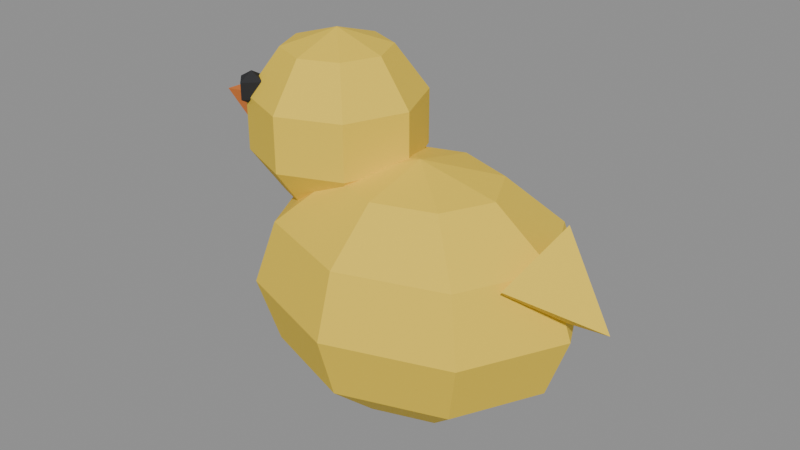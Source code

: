 # Source: duck.blend  (saved by Blender 5.0.119; exported with 4.5.12 LTS)
import bpy
from mathutils import Matrix  # noqa: F401  (used for matrix-valued properties, if any)

bpy.ops.wm.read_factory_settings(use_empty=True)
scene = bpy.context.scene
scene.name = 'Scene'

# ---- materials (node trees are filled in below, after node groups)
mat_c_f2cf3c = bpy.data.materials.new('C_f2cf3c')
mat_c_f2cf3c.diffuse_color = (0.949, 0.8118, 0.2353, 1.0)
mat_c_e07b2e = bpy.data.materials.new('C_e07b2e')
mat_c_e07b2e.diffuse_color = (0.8784, 0.4824, 0.1804, 1.0)
mat_c_1d1e22 = bpy.data.materials.new('C_1d1e22')
mat_c_1d1e22.diffuse_color = (0.1137, 0.1176, 0.1333, 1.0)

# ---- material node trees
mat_c_f2cf3c.use_nodes = True; mat_c_f2cf3c.node_tree.nodes.clear()
_N = mat_c_f2cf3c.node_tree.nodes; _L = mat_c_f2cf3c.node_tree.links
n0 = _N.new('ShaderNodeBsdfPrincipled'); n0.name = 'Principled BSDF'; n0.location = (-200, 100)
n0.inputs[0].default_value = (0.8879, 0.624, 0.04519, 1.0)
n0.inputs[2].default_value = 0.75
n1 = _N.new('ShaderNodeOutputMaterial'); n1.name = 'Material Output'; n1.location = (200, 100)
_L.new(n0.outputs[0], n1.inputs[0])
n1.is_active_output = True
mat_c_e07b2e.use_nodes = True; mat_c_e07b2e.node_tree.nodes.clear()
_N = mat_c_e07b2e.node_tree.nodes; _L = mat_c_e07b2e.node_tree.links
n0 = _N.new('ShaderNodeBsdfPrincipled'); n0.name = 'Principled BSDF'; n0.location = (-200, 100)
n0.inputs[0].default_value = (0.7454, 0.1981, 0.02732, 1.0)
n0.inputs[2].default_value = 0.75
n1 = _N.new('ShaderNodeOutputMaterial'); n1.name = 'Material Output'; n1.location = (200, 100)
_L.new(n0.outputs[0], n1.inputs[0])
n1.is_active_output = True
mat_c_1d1e22.use_nodes = True; mat_c_1d1e22.node_tree.nodes.clear()
_N = mat_c_1d1e22.node_tree.nodes; _L = mat_c_1d1e22.node_tree.links
n0 = _N.new('ShaderNodeBsdfPrincipled'); n0.name = 'Principled BSDF'; n0.location = (-200, 100)
n0.inputs[0].default_value = (0.01229, 0.01298, 0.016, 1.0)
n0.inputs[2].default_value = 0.75
n1 = _N.new('ShaderNodeOutputMaterial'); n1.name = 'Material Output'; n1.location = (200, 100)
_L.new(n0.outputs[0], n1.inputs[0])
n1.is_active_output = True

# ---- meshes
me_duck = bpy.data.meshes.new('duck')
me_duck.from_pydata([(0.0, 0.0, 0.18), (0.0, 0.1, 0.1559), (0.0, 0.1732, 0.09), (0.0, 0.2, 0.0), (0.0, 0.1732, -0.09), (0.0, 0.1, -0.1559), (0.0, 0.0, -0.18), (0.08485, 0.07071, 0.1559), (0.147, 0.1225, 0.09), (0.1697, 0.1414, 0.0), (0.147, 0.1225, -0.09), (0.08485, 0.07071, -0.1559), (0.12, 0.0, 0.1559), (0.2078, 0.0, 0.09), (0.24, 0.0, 0.0), (0.2078, 0.0, -0.09), (0.12, 0.0, -0.1559), (0.08485, -0.07071, 0.1559), (0.147, -0.1225, 0.09), (0.1697, -0.1414, 0.0), (0.147, -0.1225, -0.09), (0.08485, -0.07071, -0.1559), (0.0, -0.1, 0.1559), (0.0, -0.1732, 0.09), (0.0, -0.2, 0.0), (0.0, -0.1732, -0.09), (0.0, -0.1, -0.1559), (-0.08485, -0.07071, 0.1559), (-0.147, -0.1225, 0.09), (-0.1697, -0.1414, 0.0), (-0.147, -0.1225, -0.09), (-0.08485, -0.07071, -0.1559), (-0.12, 0.0, 0.1559), (-0.2078, 0.0, 0.09), (-0.24, 0.0, 0.0), (-0.2078, 0.0, -0.09), (-0.12, 0.0, -0.1559), (-0.08485, 0.07071, 0.1559), (-0.147, 0.1225, 0.09), (-0.1697, 0.1414, 0.0), (-0.147, 0.1225, -0.09), (-0.08485, 0.07071, -0.1559), (-0.14, 0.0, 0.328), (-0.14, 0.07524, 0.3036), (-0.14, 0.1217, 0.2396), (-0.14, 0.1217, 0.1604), (-0.14, 0.07524, 0.09645), (-0.14, 0.0, 0.072), (-0.0868, 0.0532, 0.3036), (-0.05392, 0.08608, 0.2396), (-0.05392, 0.08608, 0.1604), (-0.0868, 0.0532, 0.09645), (-0.06476, 0.0, 0.3036), (-0.01826, 0.0, 0.2396), (-0.01826, 0.0, 0.1604), (-0.06476, 0.0, 0.09645), (-0.0868, -0.0532, 0.3036), (-0.05392, -0.08608, 0.2396), (-0.05392, -0.08608, 0.1604), (-0.0868, -0.0532, 0.09645), (-0.14, -0.07524, 0.3036), (-0.14, -0.1217, 0.2396), (-0.14, -0.1217, 0.1604), (-0.14, -0.07524, 0.09645), (-0.1932, -0.0532, 0.3036), (-0.2261, -0.08608, 0.2396), (-0.2261, -0.08608, 0.1604), (-0.1932, -0.0532, 0.09645), (-0.2152, 0.0, 0.3036), (-0.2617, 0.0, 0.2396), (-0.2617, 0.0, 0.1604), (-0.2152, 0.0, 0.09645), (-0.1932, 0.0532, 0.3036), (-0.2261, 0.08608, 0.2396), (-0.2261, 0.08608, 0.1604), (-0.1932, 0.0532, 0.09645), (-0.24, 0.056, 0.192), (-0.24, 0.0173, 0.2453), (-0.24, -0.0453, 0.2249), (-0.24, -0.0453, 0.1591), (-0.24, 0.0173, 0.1387), (-0.36, 0.0, 0.192), (-0.22, -0.05922, 0.236), (-0.22, -0.08, 0.224), (-0.1992, -0.08, 0.26), (-0.1992, -0.08, 0.236), (-0.22, -0.08, 0.272), (-0.22, -0.1008, 0.26), (-0.22, -0.1008, 0.236), (-0.2408, -0.08, 0.26), (-0.2408, -0.08, 0.236), (-0.22, -0.05922, 0.26), (-0.22, 0.1008, 0.236), (-0.22, 0.08, 0.224), (-0.1992, 0.08, 0.26), (-0.1992, 0.08, 0.236), (-0.22, 0.08, 0.272), (-0.22, 0.05922, 0.26), (-0.22, 0.05922, 0.236), (-0.2408, 0.08, 0.26), (-0.2408, 0.08, 0.236), (-0.22, 0.1008, 0.26), (0.1873, 0.08, 0.08877), (0.149, 0.0, 0.01856), (0.1873, -0.08, 0.08877), (0.2257, 0.0, 0.159), (0.2927, 0.0, 0.03123)], [], [(1, 0, 7), (6, 5, 11), (4, 3, 9, 10), (2, 1, 7, 8), (5, 4, 10, 11), (3, 2, 8, 9), (6, 11, 16), (10, 9, 14, 15), (8, 7, 12, 13), (11, 10, 15, 16), (9, 8, 13, 14), (7, 0, 12), (15, 14, 19, 20), (13, 12, 17, 18), (16, 15, 20, 21), (14, 13, 18, 19), (12, 0, 17), (6, 16, 21), (18, 17, 22, 23), (21, 20, 25, 26), (19, 18, 23, 24), (17, 0, 22), (6, 21, 26), (20, 19, 24, 25), (26, 25, 30, 31), (24, 23, 28, 29), (22, 0, 27), (6, 26, 31), (25, 24, 29, 30), (23, 22, 27, 28), (31, 30, 35, 36), (29, 28, 33, 34), (27, 0, 32), (6, 31, 36), (30, 29, 34, 35), (28, 27, 32, 33), (36, 35, 40, 41), (34, 33, 38, 39), (32, 0, 37), (6, 36, 41), (35, 34, 39, 40), (33, 32, 37, 38), (41, 40, 4, 5), (39, 38, 2, 3), (37, 0, 1), (6, 41, 5), (40, 39, 3, 4), (38, 37, 1, 2), (43, 42, 48), (46, 45, 50, 51), (44, 43, 48, 49), (47, 46, 51), (45, 44, 49, 50), (47, 51, 55), (50, 49, 53, 54), (48, 42, 52), (51, 50, 54, 55), (49, 48, 52, 53), (47, 55, 59), (54, 53, 57, 58), (52, 42, 56), (55, 54, 58, 59), (53, 52, 56, 57), (47, 59, 63), (58, 57, 61, 62), (56, 42, 60), (59, 58, 62, 63), (57, 56, 60, 61), (47, 63, 67), (62, 61, 65, 66), (60, 42, 64), (63, 62, 66, 67), (61, 60, 64, 65), (47, 67, 71), (66, 65, 69, 70), (64, 42, 68), (67, 66, 70, 71), (65, 64, 68, 69), (47, 71, 75), (70, 69, 73, 74), (68, 42, 72), (71, 70, 74, 75), (69, 68, 72, 73), (47, 75, 46), (74, 73, 44, 45), (72, 42, 43), (75, 74, 45, 46), (73, 72, 43, 44), (76, 81, 77), (77, 81, 78), (78, 81, 79), (76, 77, 78, 79, 80), (79, 81, 80), (80, 81, 76), (83, 82, 85), (82, 91, 84, 85), (91, 86, 84), (83, 85, 88), (85, 84, 87, 88), (84, 86, 87), (83, 88, 90), (88, 87, 89, 90), (87, 86, 89), (83, 90, 82), (90, 89, 91, 82), (89, 86, 91), (93, 92, 95), (92, 101, 94, 95), (101, 96, 94), (93, 95, 98), (95, 94, 97, 98), (94, 96, 97), (93, 98, 100), (98, 97, 99, 100), (97, 96, 99), (93, 100, 92), (100, 99, 101, 92), (99, 96, 101), (102, 106, 103), (103, 106, 104), (102, 103, 104, 105), (104, 106, 105), (105, 106, 102)])
me_duck.polygons.foreach_set('material_index', [0, 0, 0, 0, 0, 0, 0, 0, 0, 0, 0, 0, 0, 0, 0, 0, 0, 0, 0, 0, 0, 0, 0, 0, 0, 0, 0, 0, 0, 0, 0, 0, 0, 0, 0, 0, 0, 0, 0, 0, 0, 0, 0, 0, 0, 0, 0, 0, 0, 0, 0, 0, 0, 0, 0, 0, 0, 0, 0, 0, 0, 0, 0, 0, 0, 0, 0, 0, 0, 0, 0, 0, 0, 0, 0, 0, 0, 0, 0, 0, 0, 0, 0, 0, 0, 0, 0, 0, 1, 1, 1, 1, 1, 1, 2, 2, 2, 2, 2, 2, 2, 2, 2, 2, 2, 2, 2, 2, 2, 2, 2, 2, 2, 2, 2, 2, 2, 2, 0, 0, 0, 0, 0])
me_duck.materials.append(mat_c_f2cf3c)
me_duck.materials.append(mat_c_e07b2e)
me_duck.materials.append(mat_c_1d1e22)
me_duck.update()

# ---- objects
ob_duck = bpy.data.objects.new('duck', me_duck)

# ---- transforms, parenting, visibility, modifiers, constraints
ob_duck.location = (0.0, 0.0, 0.0)

# ---- collection membership
scene.collection.objects.link(ob_duck)

# ---- scene / render settings (as saved in the file)
scene.frame_start = 1; scene.frame_end = 250; scene.frame_set(1)
scene.render.engine = 'BLENDER_EEVEE_NEXT'
scene.render.bake_bias = 0.0
scene.render.bake_samples = 0
scene.cycles.sampling_pattern = 'TABULATED_SOBOL'
scene.eevee.use_volume_custom_range = False
bpy.context.view_layer.update()

# ---- added for rendering (the .blend has no active camera and no usable light): camera, sun + grey world if the file has none
cam_auto = bpy.data.cameras.new('AutoCamera')
cam_auto.lens = 50.0
cam_auto.sensor_width = 36.0
cam_auto.clip_end = 1000.0
ob_auto_camera = bpy.data.objects.new('AutoCamera', cam_auto)
scene.collection.objects.link(ob_auto_camera)
ob_auto_camera.location = (0.816338, -1.02001, 0.754008)
ob_auto_camera.rotation_euler = (1.09748, -7.21219e-08, 0.694738)
scene.camera = ob_auto_camera
light_auto_sun = bpy.data.lights.new('AutoSun', 'SUN')
light_auto_sun.energy = 3.0
light_auto_sun.angle = 0.0523599
ob_auto_sun = bpy.data.objects.new('AutoSun', light_auto_sun)
scene.collection.objects.link(ob_auto_sun)
ob_auto_sun.rotation_euler = (0.872665, 0.174533, 0.523599)
if scene.world is None:
    world_auto = bpy.data.worlds.new('AutoWorld')
    world_auto.color = (0.3, 0.3, 0.3)
    scene.world = world_auto
bpy.context.view_layer.update()
